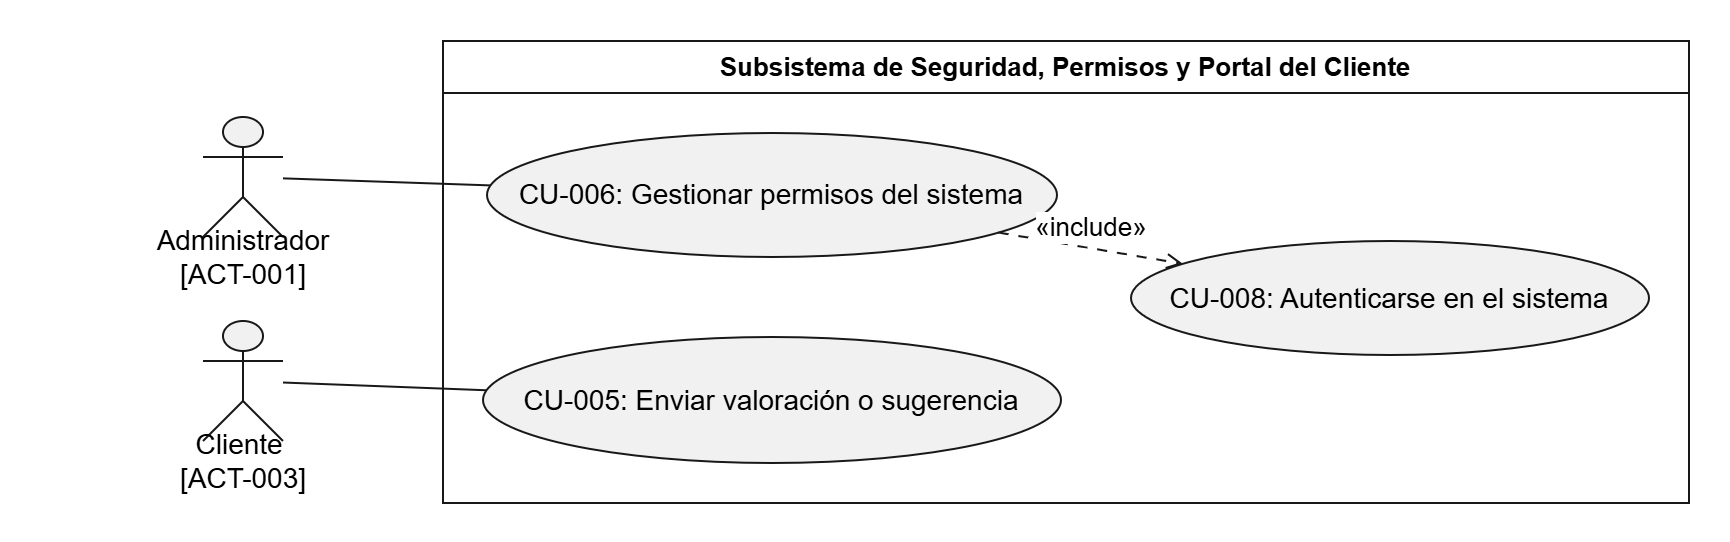

The diagram above was exported from draw.io. Its source (the exported page's mxGraphModel, read from the mxfile embedded in the PNG):
<mxGraphModel dx="1857" dy="626" grid="1" gridSize="10" guides="1" tooltips="1" connect="1" arrows="1" fold="1" page="1" pageScale="1" pageWidth="827" pageHeight="1169" math="0" shadow="0">
  <root>
    <mxCell id="0" />
    <mxCell id="1" parent="0" />
    <UserObject label="" plantUmlData="{&#10;  &quot;data&quot;: &quot;@startuml\nleft to right direction\nskinparam packageStyle rectangle\nskinparam actorStyle hollow\n\nactor \&quot;Administrador\\n[ACT-001]\&quot; as Admin\nactor \&quot;Cliente Registrado\\n[ACT-003]\&quot; as Cliente\n\nrectangle \&quot;Subsistema de Seguridad, Permisos y Portal del Cliente\&quot; {\n    usecase \&quot;CU-005: Enviar valoración o sugerencia\&quot; as CU005\n    usecase \&quot;CU-006: Gestionar permisos del sistema\&quot; as CU006\n    usecase \&quot;CU-008: Autenticarse en el sistema\&quot; as CU008\n}\n\n' Asociaciones de Actores\nAdmin -- CU006\nCliente -- CU005\n\n' Relaciones de Inclusión\nCU005 ..&gt; CU008 : &lt;&lt;include&gt;&gt;\nCU006 ..&gt; CU008 : &lt;&lt;include&gt;&gt;\n\n@enduml\n&quot;,&#10;  &quot;config&quot;: null&#10;}" id="L0Fvp_lxFTz76VTgVe3x-53">
      <mxCell connectable="0" parent="1" style="group;transparentBounds=1;editIcon=1;lockedGroup=0;groupPadding=10;" vertex="1">
        <mxGeometry as="geometry" />
      </mxCell>
    </UserObject>
    <UserObject label="Subsistema de Seguridad, Permisos y Portal del Cliente" plantUmlId="rect_0" plantUmlBaseStyle="swimlane;collapsible=0;startSize=26;fillColor=none;strokeColor=#181818;fontColor=#000000;fontSize=13;fontStyle=1;whiteSpace=wrap;" plantUmlBaseValue="Subsistema de Seguridad, Permisos y Portal del Cliente" id="L0Fvp_lxFTz76VTgVe3x-54">
      <mxCell parent="L0Fvp_lxFTz76VTgVe3x-53" style="swimlane;collapsible=0;startSize=26;fillColor=none;strokeColor=#181818;fontColor=#000000;fontSize=13;fontStyle=1;whiteSpace=wrap;" vertex="1">
        <mxGeometry height="231" width="623" x="150" y="150" as="geometry" />
      </mxCell>
    </UserObject>
    <UserObject label="CU-006: Gestionar permisos del sistema" plantUmlId="uc_1" plantUmlBaseStyle="ellipse;html=1;fillColor=#F1F1F1;strokeColor=#181818;whiteSpace=wrap;fontColor=#000000;fontSize=14;" plantUmlBaseValue="CU-006: Gestionar permisos del sistema" id="L0Fvp_lxFTz76VTgVe3x-55">
      <mxCell parent="L0Fvp_lxFTz76VTgVe3x-54" style="ellipse;html=1;fillColor=#F1F1F1;strokeColor=#181818;whiteSpace=wrap;fontColor=#000000;fontSize=14;" vertex="1">
        <mxGeometry height="62" width="285" x="22" y="46" as="geometry" />
      </mxCell>
    </UserObject>
    <UserObject label="CU-005: Enviar valoración o sugerencia" plantUmlId="uc_2" plantUmlBaseStyle="ellipse;html=1;fillColor=#F1F1F1;strokeColor=#181818;whiteSpace=wrap;fontColor=#000000;fontSize=14;" plantUmlBaseValue="CU-005: Enviar valoración o sugerencia" id="L0Fvp_lxFTz76VTgVe3x-56">
      <mxCell parent="L0Fvp_lxFTz76VTgVe3x-54" style="ellipse;html=1;fillColor=#F1F1F1;strokeColor=#181818;whiteSpace=wrap;fontColor=#000000;fontSize=14;" vertex="1">
        <mxGeometry height="63" width="289" x="20" y="148" as="geometry" />
      </mxCell>
    </UserObject>
    <UserObject label="CU-008: Autenticarse en el sistema" plantUmlId="uc_3" plantUmlBaseStyle="ellipse;html=1;fillColor=#F1F1F1;strokeColor=#181818;whiteSpace=wrap;fontColor=#000000;fontSize=14;" plantUmlBaseValue="CU-008: Autenticarse en el sistema" id="L0Fvp_lxFTz76VTgVe3x-57">
      <mxCell parent="L0Fvp_lxFTz76VTgVe3x-54" style="ellipse;html=1;fillColor=#F1F1F1;strokeColor=#181818;whiteSpace=wrap;fontColor=#000000;fontSize=14;" vertex="1">
        <mxGeometry height="57" width="259" x="344" y="100" as="geometry" />
      </mxCell>
    </UserObject>
    <UserObject label="«include»" plantUmlId="rel_11" plantUmlBaseStyle="endArrow=open;dashed=1;dashPattern=5 5;strokeColor=#181818;fontColor=#000000;fontSize=13;edgeStyle=none;rounded=0;html=1;verticalAlign=bottom;curved=0;endSize=6;sourcePerimeterSpacing=0;targetPerimeterSpacing=0;" plantUmlBaseValue="«include»" id="L0Fvp_lxFTz76VTgVe3x-65">
      <mxCell edge="1" parent="L0Fvp_lxFTz76VTgVe3x-54" source="L0Fvp_lxFTz76VTgVe3x-55" style="endArrow=open;dashed=1;dashPattern=5 5;strokeColor=#181818;fontColor=#000000;fontSize=13;edgeStyle=none;rounded=0;html=1;verticalAlign=bottom;curved=0;endSize=6;sourcePerimeterSpacing=0;targetPerimeterSpacing=0;" target="L0Fvp_lxFTz76VTgVe3x-57">
        <mxGeometry relative="1" as="geometry" />
      </mxCell>
    </UserObject>
    <UserObject label="" plantUmlId="actor_4" plantUmlBaseStyle="shape=umlActor;html=1;fillColor=#F1F1F1;strokeColor=#181818;fontColor=#000000;fontSize=14;" plantUmlBaseValue="" id="L0Fvp_lxFTz76VTgVe3x-58">
      <mxCell parent="L0Fvp_lxFTz76VTgVe3x-53" style="shape=umlActor;html=1;fillColor=#F1F1F1;strokeColor=#181818;fontColor=#000000;fontSize=14;" vertex="1">
        <mxGeometry height="60" width="40" x="30" y="188" as="geometry" />
      </mxCell>
    </UserObject>
    <UserObject label="Administrador&#10;[ACT-001]" plantUmlId="actorlbl_5" plantUmlBaseStyle="text;html=1;align=center;verticalAlign=middle;spacingBottom=1;fontColor=#000000;fontSize=14;part=1;" plantUmlBaseValue="Administrador&#10;[ACT-001]" id="L0Fvp_lxFTz76VTgVe3x-59">
      <mxCell parent="L0Fvp_lxFTz76VTgVe3x-58" style="text;html=1;align=center;verticalAlign=middle;spacingBottom=1;fontColor=#000000;fontSize=14;part=1;" vertex="1">
        <mxGeometry height="17" width="192" x="-76" y="62" as="geometry" />
      </mxCell>
    </UserObject>
    <UserObject label="" plantUmlId="actor_6" plantUmlBaseStyle="shape=umlActor;html=1;fillColor=#F1F1F1;strokeColor=#181818;fontColor=#000000;fontSize=14;" plantUmlBaseValue="" id="L0Fvp_lxFTz76VTgVe3x-60">
      <mxCell parent="L0Fvp_lxFTz76VTgVe3x-53" style="shape=umlActor;html=1;fillColor=#F1F1F1;strokeColor=#181818;fontColor=#000000;fontSize=14;" vertex="1">
        <mxGeometry height="60" width="40" x="30" y="290" as="geometry" />
      </mxCell>
    </UserObject>
    <UserObject label="Cliente&amp;nbsp;&lt;br&gt;[ACT-003]" plantUmlId="actorlbl_7" plantUmlBaseStyle="text;html=1;align=center;verticalAlign=middle;spacingBottom=1;fontColor=#000000;fontSize=14;part=1;" plantUmlBaseValue="Cliente Registrado&#10;[ACT-003]" id="L0Fvp_lxFTz76VTgVe3x-61">
      <mxCell parent="L0Fvp_lxFTz76VTgVe3x-60" style="text;html=1;align=center;verticalAlign=middle;spacingBottom=1;fontColor=#000000;fontSize=14;part=1;" vertex="1">
        <mxGeometry height="17" width="223" x="-91.5" y="62" as="geometry" />
      </mxCell>
    </UserObject>
    <UserObject label="" plantUmlId="rel_8" plantUmlBaseStyle="endArrow=none;strokeColor=#181818;fontColor=#000000;fontSize=13;edgeStyle=none;rounded=0;html=1;curved=0;endSize=6;sourcePerimeterSpacing=0;targetPerimeterSpacing=0;" plantUmlBaseValue="" id="L0Fvp_lxFTz76VTgVe3x-62">
      <mxCell edge="1" parent="L0Fvp_lxFTz76VTgVe3x-53" source="L0Fvp_lxFTz76VTgVe3x-58" style="endArrow=none;strokeColor=#181818;fontColor=#000000;fontSize=13;edgeStyle=none;rounded=0;html=1;curved=0;endSize=6;sourcePerimeterSpacing=0;targetPerimeterSpacing=0;" target="L0Fvp_lxFTz76VTgVe3x-55">
        <mxGeometry relative="1" as="geometry" />
      </mxCell>
    </UserObject>
    <UserObject label="" plantUmlId="rel_9" plantUmlBaseStyle="endArrow=none;strokeColor=#181818;fontColor=#000000;fontSize=13;edgeStyle=none;rounded=0;html=1;curved=0;endSize=6;sourcePerimeterSpacing=0;targetPerimeterSpacing=0;" plantUmlBaseValue="" id="L0Fvp_lxFTz76VTgVe3x-63">
      <mxCell edge="1" parent="L0Fvp_lxFTz76VTgVe3x-53" source="L0Fvp_lxFTz76VTgVe3x-60" style="endArrow=none;strokeColor=#181818;fontColor=#000000;fontSize=13;edgeStyle=none;rounded=0;html=1;curved=0;endSize=6;sourcePerimeterSpacing=0;targetPerimeterSpacing=0;" target="L0Fvp_lxFTz76VTgVe3x-56">
        <mxGeometry relative="1" as="geometry" />
      </mxCell>
    </UserObject>
  </root>
</mxGraphModel>